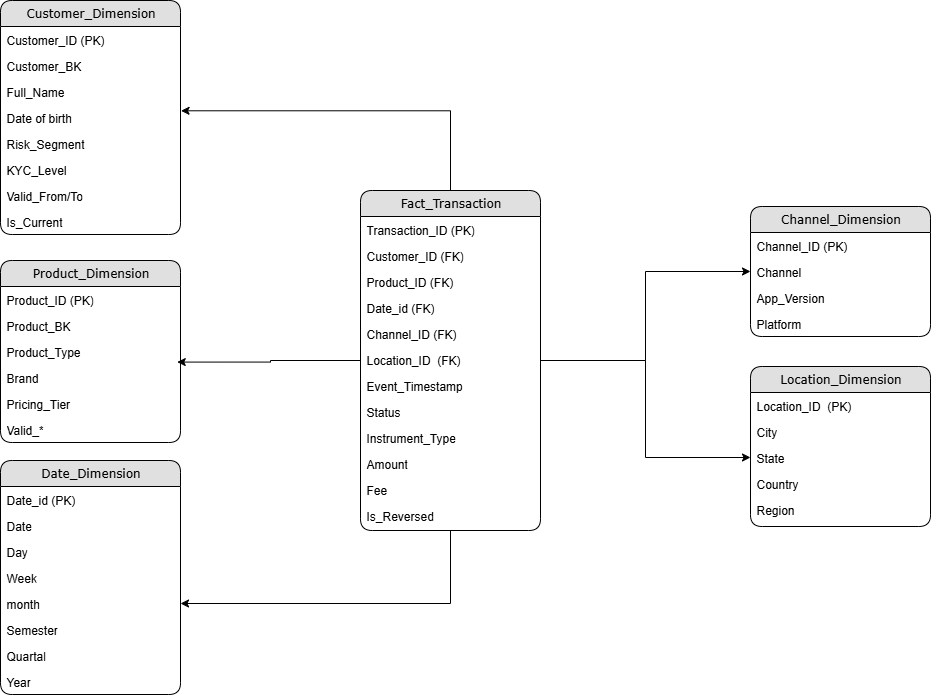

The diagram above was exported from draw.io. Its source (the exported page's mxGraphModel, read from the mxfile embedded in the PNG):
<mxGraphModel dx="1801" dy="869" grid="1" gridSize="10" guides="1" tooltips="1" connect="1" arrows="1" fold="1" page="1" pageScale="1" pageWidth="850" pageHeight="1100" math="0" shadow="0">
  <root>
    <mxCell id="0" />
    <mxCell id="1" parent="0" />
    <mxCell id="2" style="edgeStyle=orthogonalEdgeStyle;rounded=0;orthogonalLoop=1;jettySize=auto;html=1;entryX=1;entryY=0.5;entryDx=0;entryDy=0;" edge="1" source="5" target="39" parent="1">
      <mxGeometry relative="1" as="geometry" />
    </mxCell>
    <mxCell id="3" style="edgeStyle=orthogonalEdgeStyle;rounded=0;orthogonalLoop=1;jettySize=auto;html=1;entryX=0;entryY=0.5;entryDx=0;entryDy=0;" edge="1" source="5" target="45" parent="1">
      <mxGeometry relative="1" as="geometry" />
    </mxCell>
    <mxCell id="4" style="edgeStyle=orthogonalEdgeStyle;rounded=0;orthogonalLoop=1;jettySize=auto;html=1;entryX=0;entryY=0.5;entryDx=0;entryDy=0;" edge="1" source="5" target="51" parent="1">
      <mxGeometry relative="1" as="geometry" />
    </mxCell>
    <mxCell id="5" value="Fact_Transaction" style="swimlane;html=1;fontStyle=0;childLayout=stackLayout;horizontal=1;startSize=26;fillColor=#e0e0e0;horizontalStack=0;resizeParent=1;resizeLast=0;collapsible=1;marginBottom=0;swimlaneFillColor=#ffffff;align=center;rounded=1;shadow=0;comic=0;labelBackgroundColor=none;strokeWidth=1;fontFamily=Verdana;fontSize=12" vertex="1" parent="1">
      <mxGeometry x="1440" y="380" width="180" height="340" as="geometry">
        <mxRectangle x="500" y="-1470" width="130" height="30" as="alternateBounds" />
      </mxGeometry>
    </mxCell>
    <mxCell id="6" value="Transaction_ID (PK)" style="text;html=1;strokeColor=none;fillColor=none;spacingLeft=4;spacingRight=4;whiteSpace=wrap;overflow=hidden;rotatable=0;points=[[0,0.5],[1,0.5]];portConstraint=eastwest;" vertex="1" parent="5">
      <mxGeometry y="26" width="180" height="26" as="geometry" />
    </mxCell>
    <mxCell id="7" value="Customer_ID (FK)" style="text;html=1;strokeColor=none;fillColor=none;spacingLeft=4;spacingRight=4;whiteSpace=wrap;overflow=hidden;rotatable=0;points=[[0,0.5],[1,0.5]];portConstraint=eastwest;" vertex="1" parent="5">
      <mxGeometry y="52" width="180" height="26" as="geometry" />
    </mxCell>
    <mxCell id="8" value="Product_ID (FK)" style="text;html=1;strokeColor=none;fillColor=none;spacingLeft=4;spacingRight=4;whiteSpace=wrap;overflow=hidden;rotatable=0;points=[[0,0.5],[1,0.5]];portConstraint=eastwest;" vertex="1" parent="5">
      <mxGeometry y="78" width="180" height="26" as="geometry" />
    </mxCell>
    <mxCell id="9" value="Date_id (FK)" style="text;html=1;strokeColor=none;fillColor=none;spacingLeft=4;spacingRight=4;whiteSpace=wrap;overflow=hidden;rotatable=0;points=[[0,0.5],[1,0.5]];portConstraint=eastwest;" vertex="1" parent="5">
      <mxGeometry y="104" width="180" height="26" as="geometry" />
    </mxCell>
    <mxCell id="10" value="Channel_ID (FK)" style="text;html=1;strokeColor=none;fillColor=none;spacingLeft=4;spacingRight=4;whiteSpace=wrap;overflow=hidden;rotatable=0;points=[[0,0.5],[1,0.5]];portConstraint=eastwest;" vertex="1" parent="5">
      <mxGeometry y="130" width="180" height="26" as="geometry" />
    </mxCell>
    <mxCell id="11" value="Location_ID&amp;nbsp; (FK)" style="text;html=1;strokeColor=none;fillColor=none;spacingLeft=4;spacingRight=4;whiteSpace=wrap;overflow=hidden;rotatable=0;points=[[0,0.5],[1,0.5]];portConstraint=eastwest;" vertex="1" parent="5">
      <mxGeometry y="156" width="180" height="26" as="geometry" />
    </mxCell>
    <mxCell id="12" value="Event_Timestamp" style="text;html=1;strokeColor=none;fillColor=none;spacingLeft=4;spacingRight=4;whiteSpace=wrap;overflow=hidden;rotatable=0;points=[[0,0.5],[1,0.5]];portConstraint=eastwest;" vertex="1" parent="5">
      <mxGeometry y="182" width="180" height="26" as="geometry" />
    </mxCell>
    <mxCell id="13" value="Status" style="text;html=1;strokeColor=none;fillColor=none;spacingLeft=4;spacingRight=4;whiteSpace=wrap;overflow=hidden;rotatable=0;points=[[0,0.5],[1,0.5]];portConstraint=eastwest;" vertex="1" parent="5">
      <mxGeometry y="208" width="180" height="26" as="geometry" />
    </mxCell>
    <mxCell id="14" value="Instrument_Type" style="text;html=1;strokeColor=none;fillColor=none;spacingLeft=4;spacingRight=4;whiteSpace=wrap;overflow=hidden;rotatable=0;points=[[0,0.5],[1,0.5]];portConstraint=eastwest;" vertex="1" parent="5">
      <mxGeometry y="234" width="180" height="26" as="geometry" />
    </mxCell>
    <mxCell id="15" value="Amount" style="text;html=1;strokeColor=none;fillColor=none;spacingLeft=4;spacingRight=4;whiteSpace=wrap;overflow=hidden;rotatable=0;points=[[0,0.5],[1,0.5]];portConstraint=eastwest;" vertex="1" parent="5">
      <mxGeometry y="260" width="180" height="26" as="geometry" />
    </mxCell>
    <mxCell id="16" value="Fee" style="text;html=1;strokeColor=none;fillColor=none;spacingLeft=4;spacingRight=4;whiteSpace=wrap;overflow=hidden;rotatable=0;points=[[0,0.5],[1,0.5]];portConstraint=eastwest;" vertex="1" parent="5">
      <mxGeometry y="286" width="180" height="26" as="geometry" />
    </mxCell>
    <mxCell id="17" value="Is_Reversed" style="text;html=1;strokeColor=none;fillColor=none;spacingLeft=4;spacingRight=4;whiteSpace=wrap;overflow=hidden;rotatable=0;points=[[0,0.5],[1,0.5]];portConstraint=eastwest;" vertex="1" parent="5">
      <mxGeometry y="312" width="180" height="26" as="geometry" />
    </mxCell>
    <mxCell id="18" value="Customer_Dimension" style="swimlane;html=1;fontStyle=0;childLayout=stackLayout;horizontal=1;startSize=26;fillColor=#e0e0e0;horizontalStack=0;resizeParent=1;resizeLast=0;collapsible=1;marginBottom=0;swimlaneFillColor=#ffffff;align=center;rounded=1;shadow=0;comic=0;labelBackgroundColor=none;strokeWidth=1;fontFamily=Verdana;fontSize=12" vertex="1" parent="1">
      <mxGeometry x="1080" y="190" width="180" height="234" as="geometry">
        <mxRectangle x="500" y="-1470" width="130" height="30" as="alternateBounds" />
      </mxGeometry>
    </mxCell>
    <mxCell id="19" value="Customer_ID (PK)" style="text;html=1;strokeColor=none;fillColor=none;spacingLeft=4;spacingRight=4;whiteSpace=wrap;overflow=hidden;rotatable=0;points=[[0,0.5],[1,0.5]];portConstraint=eastwest;" vertex="1" parent="18">
      <mxGeometry y="26" width="180" height="26" as="geometry" />
    </mxCell>
    <mxCell id="20" value="Customer_BK" style="text;html=1;strokeColor=none;fillColor=none;spacingLeft=4;spacingRight=4;whiteSpace=wrap;overflow=hidden;rotatable=0;points=[[0,0.5],[1,0.5]];portConstraint=eastwest;" vertex="1" parent="18">
      <mxGeometry y="52" width="180" height="26" as="geometry" />
    </mxCell>
    <mxCell id="21" value="Full_Name" style="text;html=1;strokeColor=none;fillColor=none;spacingLeft=4;spacingRight=4;whiteSpace=wrap;overflow=hidden;rotatable=0;points=[[0,0.5],[1,0.5]];portConstraint=eastwest;" vertex="1" parent="18">
      <mxGeometry y="78" width="180" height="26" as="geometry" />
    </mxCell>
    <mxCell id="22" value="Date of birth" style="text;html=1;strokeColor=none;fillColor=none;spacingLeft=4;spacingRight=4;whiteSpace=wrap;overflow=hidden;rotatable=0;points=[[0,0.5],[1,0.5]];portConstraint=eastwest;" vertex="1" parent="18">
      <mxGeometry y="104" width="180" height="26" as="geometry" />
    </mxCell>
    <mxCell id="23" value="Risk_Segment" style="text;html=1;strokeColor=none;fillColor=none;spacingLeft=4;spacingRight=4;whiteSpace=wrap;overflow=hidden;rotatable=0;points=[[0,0.5],[1,0.5]];portConstraint=eastwest;" vertex="1" parent="18">
      <mxGeometry y="130" width="180" height="26" as="geometry" />
    </mxCell>
    <mxCell id="24" value="KYC_Level" style="text;html=1;strokeColor=none;fillColor=none;spacingLeft=4;spacingRight=4;whiteSpace=wrap;overflow=hidden;rotatable=0;points=[[0,0.5],[1,0.5]];portConstraint=eastwest;" vertex="1" parent="18">
      <mxGeometry y="156" width="180" height="26" as="geometry" />
    </mxCell>
    <mxCell id="25" value="Valid_From/To" style="text;html=1;strokeColor=none;fillColor=none;spacingLeft=4;spacingRight=4;whiteSpace=wrap;overflow=hidden;rotatable=0;points=[[0,0.5],[1,0.5]];portConstraint=eastwest;" vertex="1" parent="18">
      <mxGeometry y="182" width="180" height="26" as="geometry" />
    </mxCell>
    <mxCell id="26" value="Is_Current" style="text;html=1;strokeColor=none;fillColor=none;spacingLeft=4;spacingRight=4;whiteSpace=wrap;overflow=hidden;rotatable=0;points=[[0,0.5],[1,0.5]];portConstraint=eastwest;" vertex="1" parent="18">
      <mxGeometry y="208" width="180" height="26" as="geometry" />
    </mxCell>
    <mxCell id="27" value="Product_Dimension" style="swimlane;html=1;fontStyle=0;childLayout=stackLayout;horizontal=1;startSize=26;fillColor=#e0e0e0;horizontalStack=0;resizeParent=1;resizeLast=0;collapsible=1;marginBottom=0;swimlaneFillColor=#ffffff;align=center;rounded=1;shadow=0;comic=0;labelBackgroundColor=none;strokeWidth=1;fontFamily=Verdana;fontSize=12" vertex="1" parent="1">
      <mxGeometry x="1080" y="450" width="180" height="182" as="geometry">
        <mxRectangle x="500" y="-1470" width="130" height="30" as="alternateBounds" />
      </mxGeometry>
    </mxCell>
    <mxCell id="28" value="Product_ID (PK)" style="text;html=1;strokeColor=none;fillColor=none;spacingLeft=4;spacingRight=4;whiteSpace=wrap;overflow=hidden;rotatable=0;points=[[0,0.5],[1,0.5]];portConstraint=eastwest;" vertex="1" parent="27">
      <mxGeometry y="26" width="180" height="26" as="geometry" />
    </mxCell>
    <mxCell id="29" value="Product_BK" style="text;html=1;strokeColor=none;fillColor=none;spacingLeft=4;spacingRight=4;whiteSpace=wrap;overflow=hidden;rotatable=0;points=[[0,0.5],[1,0.5]];portConstraint=eastwest;" vertex="1" parent="27">
      <mxGeometry y="52" width="180" height="26" as="geometry" />
    </mxCell>
    <mxCell id="30" value="Product_Type" style="text;html=1;strokeColor=none;fillColor=none;spacingLeft=4;spacingRight=4;whiteSpace=wrap;overflow=hidden;rotatable=0;points=[[0,0.5],[1,0.5]];portConstraint=eastwest;" vertex="1" parent="27">
      <mxGeometry y="78" width="180" height="26" as="geometry" />
    </mxCell>
    <mxCell id="31" value="Brand" style="text;html=1;strokeColor=none;fillColor=none;spacingLeft=4;spacingRight=4;whiteSpace=wrap;overflow=hidden;rotatable=0;points=[[0,0.5],[1,0.5]];portConstraint=eastwest;" vertex="1" parent="27">
      <mxGeometry y="104" width="180" height="26" as="geometry" />
    </mxCell>
    <mxCell id="32" value="Pricing_Tier" style="text;html=1;strokeColor=none;fillColor=none;spacingLeft=4;spacingRight=4;whiteSpace=wrap;overflow=hidden;rotatable=0;points=[[0,0.5],[1,0.5]];portConstraint=eastwest;" vertex="1" parent="27">
      <mxGeometry y="130" width="180" height="26" as="geometry" />
    </mxCell>
    <mxCell id="33" value="Valid_*" style="text;html=1;strokeColor=none;fillColor=none;spacingLeft=4;spacingRight=4;whiteSpace=wrap;overflow=hidden;rotatable=0;points=[[0,0.5],[1,0.5]];portConstraint=eastwest;" vertex="1" parent="27">
      <mxGeometry y="156" width="180" height="26" as="geometry" />
    </mxCell>
    <mxCell id="34" value="Date_Dimension" style="swimlane;html=1;fontStyle=0;childLayout=stackLayout;horizontal=1;startSize=26;fillColor=#e0e0e0;horizontalStack=0;resizeParent=1;resizeLast=0;collapsible=1;marginBottom=0;swimlaneFillColor=#ffffff;align=center;rounded=1;shadow=0;comic=0;labelBackgroundColor=none;strokeWidth=1;fontFamily=Verdana;fontSize=12" vertex="1" parent="1">
      <mxGeometry x="1080" y="650" width="180" height="234" as="geometry" />
    </mxCell>
    <mxCell id="35" value="Date_id (PK)" style="text;html=1;strokeColor=none;fillColor=none;spacingLeft=4;spacingRight=4;whiteSpace=wrap;overflow=hidden;rotatable=0;points=[[0,0.5],[1,0.5]];portConstraint=eastwest;" vertex="1" parent="34">
      <mxGeometry y="26" width="180" height="26" as="geometry" />
    </mxCell>
    <mxCell id="36" value="Date" style="text;html=1;strokeColor=none;fillColor=none;spacingLeft=4;spacingRight=4;whiteSpace=wrap;overflow=hidden;rotatable=0;points=[[0,0.5],[1,0.5]];portConstraint=eastwest;" vertex="1" parent="34">
      <mxGeometry y="52" width="180" height="26" as="geometry" />
    </mxCell>
    <mxCell id="37" value="Day" style="text;html=1;strokeColor=none;fillColor=none;spacingLeft=4;spacingRight=4;whiteSpace=wrap;overflow=hidden;rotatable=0;points=[[0,0.5],[1,0.5]];portConstraint=eastwest;" vertex="1" parent="34">
      <mxGeometry y="78" width="180" height="26" as="geometry" />
    </mxCell>
    <mxCell id="38" value="Week" style="text;html=1;strokeColor=none;fillColor=none;spacingLeft=4;spacingRight=4;whiteSpace=wrap;overflow=hidden;rotatable=0;points=[[0,0.5],[1,0.5]];portConstraint=eastwest;" vertex="1" parent="34">
      <mxGeometry y="104" width="180" height="26" as="geometry" />
    </mxCell>
    <mxCell id="39" value="month" style="text;html=1;strokeColor=none;fillColor=none;spacingLeft=4;spacingRight=4;whiteSpace=wrap;overflow=hidden;rotatable=0;points=[[0,0.5],[1,0.5]];portConstraint=eastwest;" vertex="1" parent="34">
      <mxGeometry y="130" width="180" height="26" as="geometry" />
    </mxCell>
    <mxCell id="40" value="Semester" style="text;html=1;strokeColor=none;fillColor=none;spacingLeft=4;spacingRight=4;whiteSpace=wrap;overflow=hidden;rotatable=0;points=[[0,0.5],[1,0.5]];portConstraint=eastwest;" vertex="1" parent="34">
      <mxGeometry y="156" width="180" height="26" as="geometry" />
    </mxCell>
    <mxCell id="41" value="Quartal" style="text;html=1;strokeColor=none;fillColor=none;spacingLeft=4;spacingRight=4;whiteSpace=wrap;overflow=hidden;rotatable=0;points=[[0,0.5],[1,0.5]];portConstraint=eastwest;" vertex="1" parent="34">
      <mxGeometry y="182" width="180" height="26" as="geometry" />
    </mxCell>
    <mxCell id="42" value="Year" style="text;html=1;strokeColor=none;fillColor=none;spacingLeft=4;spacingRight=4;whiteSpace=wrap;overflow=hidden;rotatable=0;points=[[0,0.5],[1,0.5]];portConstraint=eastwest;" vertex="1" parent="34">
      <mxGeometry y="208" width="180" height="26" as="geometry" />
    </mxCell>
    <mxCell id="43" value="Channel_Dimension" style="swimlane;html=1;fontStyle=0;childLayout=stackLayout;horizontal=1;startSize=26;fillColor=#e0e0e0;horizontalStack=0;resizeParent=1;resizeLast=0;collapsible=1;marginBottom=0;swimlaneFillColor=#ffffff;align=center;rounded=1;shadow=0;comic=0;labelBackgroundColor=none;strokeWidth=1;fontFamily=Verdana;fontSize=12" vertex="1" parent="1">
      <mxGeometry x="1830" y="396" width="180" height="130" as="geometry">
        <mxRectangle x="500" y="-1470" width="130" height="30" as="alternateBounds" />
      </mxGeometry>
    </mxCell>
    <mxCell id="44" value="Channel_ID (PK)" style="text;html=1;strokeColor=none;fillColor=none;spacingLeft=4;spacingRight=4;whiteSpace=wrap;overflow=hidden;rotatable=0;points=[[0,0.5],[1,0.5]];portConstraint=eastwest;" vertex="1" parent="43">
      <mxGeometry y="26" width="180" height="26" as="geometry" />
    </mxCell>
    <mxCell id="45" value="Channel" style="text;html=1;strokeColor=none;fillColor=none;spacingLeft=4;spacingRight=4;whiteSpace=wrap;overflow=hidden;rotatable=0;points=[[0,0.5],[1,0.5]];portConstraint=eastwest;" vertex="1" parent="43">
      <mxGeometry y="52" width="180" height="26" as="geometry" />
    </mxCell>
    <mxCell id="46" value="App_Version" style="text;html=1;strokeColor=none;fillColor=none;spacingLeft=4;spacingRight=4;whiteSpace=wrap;overflow=hidden;rotatable=0;points=[[0,0.5],[1,0.5]];portConstraint=eastwest;" vertex="1" parent="43">
      <mxGeometry y="78" width="180" height="26" as="geometry" />
    </mxCell>
    <mxCell id="47" value="Platform" style="text;html=1;strokeColor=none;fillColor=none;spacingLeft=4;spacingRight=4;whiteSpace=wrap;overflow=hidden;rotatable=0;points=[[0,0.5],[1,0.5]];portConstraint=eastwest;" vertex="1" parent="43">
      <mxGeometry y="104" width="180" height="26" as="geometry" />
    </mxCell>
    <mxCell id="48" value="Location_Dimension" style="swimlane;html=1;fontStyle=0;childLayout=stackLayout;horizontal=1;startSize=26;fillColor=#e0e0e0;horizontalStack=0;resizeParent=1;resizeLast=0;collapsible=1;marginBottom=0;swimlaneFillColor=#ffffff;align=center;rounded=1;shadow=0;comic=0;labelBackgroundColor=none;strokeWidth=1;fontFamily=Verdana;fontSize=12" vertex="1" parent="1">
      <mxGeometry x="1830" y="556" width="180" height="160" as="geometry" />
    </mxCell>
    <mxCell id="49" value="Location_ID&amp;nbsp; (PK)" style="text;html=1;strokeColor=none;fillColor=none;spacingLeft=4;spacingRight=4;whiteSpace=wrap;overflow=hidden;rotatable=0;points=[[0,0.5],[1,0.5]];portConstraint=eastwest;" vertex="1" parent="48">
      <mxGeometry y="26" width="180" height="26" as="geometry" />
    </mxCell>
    <mxCell id="50" value="City" style="text;html=1;strokeColor=none;fillColor=none;spacingLeft=4;spacingRight=4;whiteSpace=wrap;overflow=hidden;rotatable=0;points=[[0,0.5],[1,0.5]];portConstraint=eastwest;" vertex="1" parent="48">
      <mxGeometry y="52" width="180" height="26" as="geometry" />
    </mxCell>
    <mxCell id="51" value="State" style="text;html=1;strokeColor=none;fillColor=none;spacingLeft=4;spacingRight=4;whiteSpace=wrap;overflow=hidden;rotatable=0;points=[[0,0.5],[1,0.5]];portConstraint=eastwest;" vertex="1" parent="48">
      <mxGeometry y="78" width="180" height="26" as="geometry" />
    </mxCell>
    <mxCell id="52" value="Country" style="text;html=1;strokeColor=none;fillColor=none;spacingLeft=4;spacingRight=4;whiteSpace=wrap;overflow=hidden;rotatable=0;points=[[0,0.5],[1,0.5]];portConstraint=eastwest;" vertex="1" parent="48">
      <mxGeometry y="104" width="180" height="26" as="geometry" />
    </mxCell>
    <mxCell id="53" value="Region" style="text;html=1;strokeColor=none;fillColor=none;spacingLeft=4;spacingRight=4;whiteSpace=wrap;overflow=hidden;rotatable=0;points=[[0,0.5],[1,0.5]];portConstraint=eastwest;" vertex="1" parent="48">
      <mxGeometry y="130" width="180" height="26" as="geometry" />
    </mxCell>
    <mxCell id="54" style="edgeStyle=orthogonalEdgeStyle;rounded=0;orthogonalLoop=1;jettySize=auto;html=1;entryX=1.003;entryY=0.242;entryDx=0;entryDy=0;entryPerimeter=0;" edge="1" source="5" target="22" parent="1">
      <mxGeometry relative="1" as="geometry" />
    </mxCell>
    <mxCell id="55" style="edgeStyle=orthogonalEdgeStyle;rounded=0;orthogonalLoop=1;jettySize=auto;html=1;entryX=0.982;entryY=-0.093;entryDx=0;entryDy=0;entryPerimeter=0;" edge="1" source="5" target="31" parent="1">
      <mxGeometry relative="1" as="geometry" />
    </mxCell>
  </root>
</mxGraphModel>